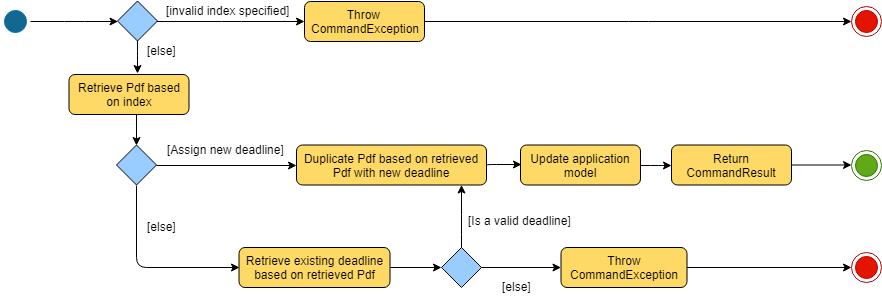

The diagram above was exported from draw.io. Its source (the exported page's mxGraphModel, read from the mxfile embedded in the PNG):
<mxGraphModel dx="1394" dy="747" grid="1" gridSize="10" guides="1" tooltips="1" connect="1" arrows="1" fold="1" page="1" pageScale="1" pageWidth="1169" pageHeight="826" background="#ffffff" math="0" shadow="0">
  <root>
    <mxCell id="0" />
    <mxCell id="1" parent="0" />
    <mxCell id="CvS-jpG9bVlJVaGAup2h-76" value="" style="edgeStyle=orthogonalEdgeStyle;rounded=1;orthogonalLoop=1;jettySize=auto;html=1;strokeColor=#000000;" parent="1" source="CvS-jpG9bVlJVaGAup2h-58" target="CvS-jpG9bVlJVaGAup2h-67" edge="1">
      <mxGeometry relative="1" as="geometry" />
    </mxCell>
    <mxCell id="CvS-jpG9bVlJVaGAup2h-58" value="" style="ellipse;html=1;shape=startState;fillColor=#116891;strokeColor=#006EAF;fontColor=#ffffff;" parent="1" vertex="1">
      <mxGeometry x="159" y="192" width="30" height="30" as="geometry" />
    </mxCell>
    <mxCell id="CvS-jpG9bVlJVaGAup2h-64" value="" style="ellipse;shape=endState;fillColor=#e51400;strokeColor=#B20000;fontColor=#ffffff;" parent="1" vertex="1">
      <mxGeometry x="1010" y="191.5" width="30" height="30" as="geometry" />
    </mxCell>
    <mxCell id="CvS-jpG9bVlJVaGAup2h-80" value="" style="edgeStyle=orthogonalEdgeStyle;rounded=1;orthogonalLoop=1;jettySize=auto;html=1;strokeColor=#000000;exitX=1;exitY=0.5;exitDx=0;exitDy=0;" parent="1" source="CvS-jpG9bVlJVaGAup2h-116" target="CvS-jpG9bVlJVaGAup2h-64" edge="1">
      <mxGeometry relative="1" as="geometry">
        <mxPoint x="499" y="207" as="sourcePoint" />
      </mxGeometry>
    </mxCell>
    <mxCell id="CvS-jpG9bVlJVaGAup2h-73" value="" style="edgeStyle=orthogonalEdgeStyle;rounded=1;orthogonalLoop=1;jettySize=auto;html=1;strokeColor=#000000;entryX=0.571;entryY=-0.025;entryDx=0;entryDy=0;entryPerimeter=0;" parent="1" source="CvS-jpG9bVlJVaGAup2h-67" target="CvS-jpG9bVlJVaGAup2h-82" edge="1">
      <mxGeometry relative="1" as="geometry">
        <mxPoint x="307.5" y="327" as="targetPoint" />
      </mxGeometry>
    </mxCell>
    <mxCell id="CvS-jpG9bVlJVaGAup2h-77" value="" style="edgeStyle=orthogonalEdgeStyle;rounded=1;orthogonalLoop=1;jettySize=auto;html=1;strokeColor=#000000;entryX=0;entryY=0.5;entryDx=0;entryDy=0;" parent="1" source="CvS-jpG9bVlJVaGAup2h-67" target="CvS-jpG9bVlJVaGAup2h-116" edge="1">
      <mxGeometry relative="1" as="geometry">
        <mxPoint x="379" y="207" as="targetPoint" />
      </mxGeometry>
    </mxCell>
    <mxCell id="CvS-jpG9bVlJVaGAup2h-67" value="" style="rhombus;whiteSpace=wrap;html=1;fillColor=#99CCFF;" parent="1" vertex="1">
      <mxGeometry x="276" y="186.5" width="40" height="40" as="geometry" />
    </mxCell>
    <mxCell id="CvS-jpG9bVlJVaGAup2h-74" value="[else]" style="text;html=1;resizable=0;points=[];autosize=1;align=left;verticalAlign=top;spacingTop=-4;" parent="1" vertex="1">
      <mxGeometry x="304" y="227" width="40" height="20" as="geometry" />
    </mxCell>
    <mxCell id="CvS-jpG9bVlJVaGAup2h-86" value="" style="edgeStyle=orthogonalEdgeStyle;rounded=1;orthogonalLoop=1;jettySize=auto;html=1;strokeColor=#000000;entryX=0.5;entryY=0;entryDx=0;entryDy=0;" parent="1" target="CvS-jpG9bVlJVaGAup2h-91" edge="1">
      <mxGeometry relative="1" as="geometry">
        <mxPoint x="295" y="300" as="sourcePoint" />
        <mxPoint x="260" y="351" as="targetPoint" />
        <Array as="points">
          <mxPoint x="295" y="300" />
        </Array>
      </mxGeometry>
    </mxCell>
    <mxCell id="CvS-jpG9bVlJVaGAup2h-82" value="Retrieve Pdf based on index" style="rounded=1;whiteSpace=wrap;html=1;fillColor=#FFD966;" parent="1" vertex="1">
      <mxGeometry x="227.5" y="260" width="120" height="40" as="geometry" />
    </mxCell>
    <mxCell id="CvS-jpG9bVlJVaGAup2h-116" value="Throw&amp;nbsp;&lt;br&gt;CommandException" style="rounded=1;whiteSpace=wrap;html=1;fillColor=#FFD966;" parent="1" vertex="1">
      <mxGeometry x="463" y="187" width="120" height="40" as="geometry" />
    </mxCell>
    <mxCell id="CvS-jpG9bVlJVaGAup2h-97" value="[else]" style="text;html=1;resizable=0;points=[];autosize=1;align=left;verticalAlign=top;spacingTop=-4;" parent="1" vertex="1">
      <mxGeometry x="304" y="403" width="40" height="20" as="geometry" />
    </mxCell>
    <mxCell id="CvS-jpG9bVlJVaGAup2h-100" value="[Assign new deadline]" style="text;html=1;resizable=0;points=[];autosize=1;align=left;verticalAlign=top;spacingTop=-4;" parent="1" vertex="1">
      <mxGeometry x="324" y="325.5" width="130" height="20" as="geometry" />
    </mxCell>
    <mxCell id="CvS-jpG9bVlJVaGAup2h-110" value="" style="edgeStyle=orthogonalEdgeStyle;rounded=1;orthogonalLoop=1;jettySize=auto;html=1;strokeColor=#000000;exitX=1;exitY=0.5;exitDx=0;exitDy=0;entryX=0;entryY=0.5;entryDx=0;entryDy=0;" parent="1" source="CvS-jpG9bVlJVaGAup2h-91" target="M1yN3VDmyWGsExMCDbm1-1" edge="1">
      <mxGeometry relative="1" as="geometry">
        <mxPoint x="435" y="591" as="sourcePoint" />
        <mxPoint x="460" y="351" as="targetPoint" />
      </mxGeometry>
    </mxCell>
    <mxCell id="CvS-jpG9bVlJVaGAup2h-120" value="Retrieve existing deadline based on retrieved Pdf" style="rounded=1;whiteSpace=wrap;html=1;fillColor=#FFD966;" parent="1" vertex="1">
      <mxGeometry x="397.5" y="433" width="151" height="40" as="geometry" />
    </mxCell>
    <mxCell id="CvS-jpG9bVlJVaGAup2h-149" value="" style="edgeStyle=orthogonalEdgeStyle;rounded=1;orthogonalLoop=1;jettySize=auto;html=1;strokeColor=#000000;entryX=0;entryY=0.5;entryDx=0;entryDy=0;" parent="1" source="CvS-jpG9bVlJVaGAup2h-146" target="DXwehgtCDdannVcySGSQ-5" edge="1">
      <mxGeometry relative="1" as="geometry">
        <mxPoint x="1006" y="355.5" as="targetPoint" />
        <Array as="points" />
      </mxGeometry>
    </mxCell>
    <mxCell id="CvS-jpG9bVlJVaGAup2h-146" value="&lt;p&gt;Update application model&lt;/p&gt;" style="rounded=1;whiteSpace=wrap;html=1;fillColor=#FFD966;" parent="1" vertex="1">
      <mxGeometry x="679" y="330.5" width="120" height="40" as="geometry" />
    </mxCell>
    <mxCell id="CvS-jpG9bVlJVaGAup2h-156" value="[invalid index specified]" style="text;html=1;resizable=0;points=[];autosize=1;align=left;verticalAlign=top;spacingTop=-4;" parent="1" vertex="1">
      <mxGeometry x="323" y="187" width="140" height="20" as="geometry" />
    </mxCell>
    <mxCell id="CvS-jpG9bVlJVaGAup2h-91" value="" style="rhombus;whiteSpace=wrap;html=1;fillColor=#99CCFF;" parent="1" vertex="1">
      <mxGeometry x="275" y="330.5" width="40" height="40" as="geometry" />
    </mxCell>
    <mxCell id="DXwehgtCDdannVcySGSQ-3" value="" style="edgeStyle=orthogonalEdgeStyle;rounded=1;orthogonalLoop=1;jettySize=auto;html=1;strokeColor=#000000;entryX=0;entryY=0.5;entryDx=0;entryDy=0;exitX=0.5;exitY=1;exitDx=0;exitDy=0;" parent="1" source="CvS-jpG9bVlJVaGAup2h-91" target="CvS-jpG9bVlJVaGAup2h-120" edge="1">
      <mxGeometry relative="1" as="geometry">
        <mxPoint x="280" y="453" as="sourcePoint" />
        <mxPoint x="470" y="433" as="targetPoint" />
        <Array as="points" />
      </mxGeometry>
    </mxCell>
    <mxCell id="M1yN3VDmyWGsExMCDbm1-6" value="" style="edgeStyle=orthogonalEdgeStyle;rounded=0;orthogonalLoop=1;jettySize=auto;html=1;" edge="1" parent="1" target="DXwehgtCDdannVcySGSQ-5">
      <mxGeometry relative="1" as="geometry">
        <mxPoint x="910" y="351" as="sourcePoint" />
        <Array as="points">
          <mxPoint x="920" y="351" />
          <mxPoint x="920" y="352" />
        </Array>
      </mxGeometry>
    </mxCell>
    <mxCell id="DXwehgtCDdannVcySGSQ-5" value="Return CommandResult" style="rounded=1;whiteSpace=wrap;html=1;fillColor=#FFD966;" parent="1" vertex="1">
      <mxGeometry x="830" y="330.5" width="120" height="40" as="geometry" />
    </mxCell>
    <mxCell id="M1yN3VDmyWGsExMCDbm1-1" value="&lt;p&gt;Duplicate Pdf based on retrieved Pdf with new deadline&lt;/p&gt;" style="rounded=1;whiteSpace=wrap;html=1;fillColor=#FFD966;" vertex="1" parent="1">
      <mxGeometry x="455" y="330.5" width="190" height="40" as="geometry" />
    </mxCell>
    <mxCell id="M1yN3VDmyWGsExMCDbm1-3" value="" style="edgeStyle=orthogonalEdgeStyle;rounded=1;orthogonalLoop=1;jettySize=auto;html=1;strokeColor=#000000;exitX=1;exitY=0.5;exitDx=0;exitDy=0;" edge="1" parent="1" source="M1yN3VDmyWGsExMCDbm1-1">
      <mxGeometry relative="1" as="geometry">
        <mxPoint x="679" y="349.5" as="sourcePoint" />
        <mxPoint x="680" y="350" as="targetPoint" />
        <Array as="points">
          <mxPoint x="645" y="350" />
        </Array>
      </mxGeometry>
    </mxCell>
    <mxCell id="M1yN3VDmyWGsExMCDbm1-36" value="" style="edgeStyle=orthogonalEdgeStyle;rounded=0;orthogonalLoop=1;jettySize=auto;html=1;" edge="1" parent="1" source="M1yN3VDmyWGsExMCDbm1-11" target="M1yN3VDmyWGsExMCDbm1-22">
      <mxGeometry relative="1" as="geometry" />
    </mxCell>
    <mxCell id="M1yN3VDmyWGsExMCDbm1-11" value="" style="rhombus;whiteSpace=wrap;html=1;fillColor=#99CCFF;" vertex="1" parent="1">
      <mxGeometry x="600" y="433" width="40" height="40" as="geometry" />
    </mxCell>
    <mxCell id="M1yN3VDmyWGsExMCDbm1-15" value="" style="edgeStyle=orthogonalEdgeStyle;rounded=1;orthogonalLoop=1;jettySize=auto;html=1;strokeColor=#000000;exitX=0.5;exitY=0;exitDx=0;exitDy=0;" edge="1" parent="1" source="M1yN3VDmyWGsExMCDbm1-11" target="M1yN3VDmyWGsExMCDbm1-1">
      <mxGeometry relative="1" as="geometry">
        <mxPoint x="325" y="443" as="sourcePoint" />
        <mxPoint x="850" y="433" as="targetPoint" />
        <Array as="points">
          <mxPoint x="620" y="410" />
          <mxPoint x="620" y="410" />
        </Array>
      </mxGeometry>
    </mxCell>
    <mxCell id="M1yN3VDmyWGsExMCDbm1-16" value="[Is a valid deadline]" style="text;html=1;resizable=0;points=[];autosize=1;align=left;verticalAlign=top;spacingTop=-4;" vertex="1" parent="1">
      <mxGeometry x="625" y="397" width="120" height="20" as="geometry" />
    </mxCell>
    <mxCell id="M1yN3VDmyWGsExMCDbm1-18" value="" style="edgeStyle=orthogonalEdgeStyle;rounded=1;orthogonalLoop=1;jettySize=auto;html=1;strokeColor=#000000;entryX=0;entryY=0.5;entryDx=0;entryDy=0;exitX=1;exitY=0.5;exitDx=0;exitDy=0;" edge="1" parent="1" source="CvS-jpG9bVlJVaGAup2h-120" target="M1yN3VDmyWGsExMCDbm1-11">
      <mxGeometry relative="1" as="geometry">
        <mxPoint x="584" y="472" as="sourcePoint" />
        <mxPoint x="590" y="500" as="targetPoint" />
        <Array as="points" />
      </mxGeometry>
    </mxCell>
    <mxCell id="M1yN3VDmyWGsExMCDbm1-22" value="&lt;p&gt;Throw CommandException&lt;/p&gt;" style="rounded=1;whiteSpace=wrap;html=1;fillColor=#FFD966;" vertex="1" parent="1">
      <mxGeometry x="719.5" y="433" width="126" height="40" as="geometry" />
    </mxCell>
    <mxCell id="M1yN3VDmyWGsExMCDbm1-30" value="[else]" style="text;html=1;resizable=0;points=[];autosize=1;align=left;verticalAlign=top;spacingTop=-4;" vertex="1" parent="1">
      <mxGeometry x="659" y="463" width="40" height="20" as="geometry" />
    </mxCell>
    <mxCell id="CvS-jpG9bVlJVaGAup2h-108" value="" style="ellipse;shape=endState;fillColor=#e51400;strokeColor=#B20000;fontColor=#ffffff;" parent="1" vertex="1">
      <mxGeometry x="1010" y="438" width="30" height="30" as="geometry" />
    </mxCell>
    <mxCell id="M1yN3VDmyWGsExMCDbm1-31" value="" style="edgeStyle=orthogonalEdgeStyle;rounded=0;orthogonalLoop=1;jettySize=auto;html=1;" edge="1" parent="1" source="M1yN3VDmyWGsExMCDbm1-22" target="CvS-jpG9bVlJVaGAup2h-108">
      <mxGeometry relative="1" as="geometry">
        <mxPoint x="647" y="605" as="sourcePoint" />
        <mxPoint x="991" y="570" as="targetPoint" />
      </mxGeometry>
    </mxCell>
    <mxCell id="CvS-jpG9bVlJVaGAup2h-57" value="" style="ellipse;shape=endState;fillColor=#60a917;strokeColor=#2D7600;fontColor=#ffffff;" parent="1" vertex="1">
      <mxGeometry x="1010" y="335.5" width="30" height="30" as="geometry" />
    </mxCell>
    <mxCell id="M1yN3VDmyWGsExMCDbm1-35" value="" style="edgeStyle=orthogonalEdgeStyle;rounded=0;orthogonalLoop=1;jettySize=auto;html=1;" edge="1" parent="1" source="DXwehgtCDdannVcySGSQ-5" target="CvS-jpG9bVlJVaGAup2h-57">
      <mxGeometry relative="1" as="geometry">
        <mxPoint x="1005" y="351" as="sourcePoint" />
        <mxPoint x="1099" y="352" as="targetPoint" />
      </mxGeometry>
    </mxCell>
  </root>
</mxGraphModel>